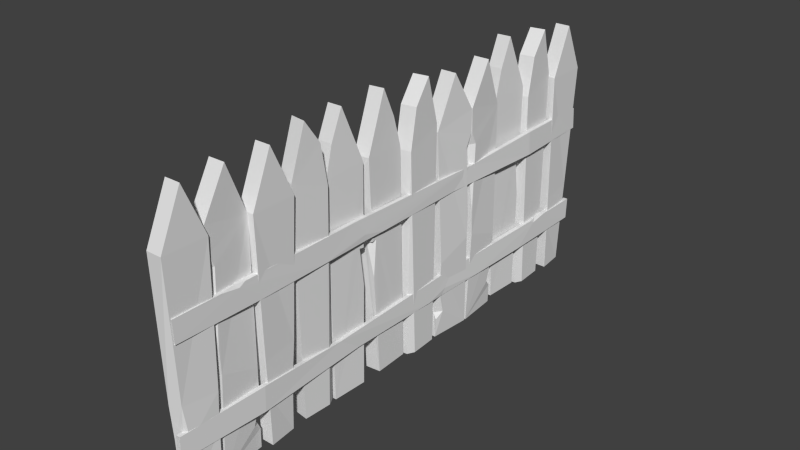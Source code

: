# Source: fence_non_end.blend  (saved by Blender 2.75.0; exported with 4.5.12 LTS)
import bpy
from mathutils import Matrix  # noqa: F401  (used for matrix-valued properties, if any)

bpy.ops.wm.read_factory_settings(use_empty=True)
scene = bpy.context.scene
scene.name = 'Scene'

# ---- collections
col_collection_1 = bpy.data.collections.new('Collection 1'); scene.collection.children.link(col_collection_1)

# ---- world
world_world = bpy.data.worlds.new('World'); scene.world = world_world
world_world.color = (0.05088, 0.05088, 0.05088)
world_world.use_sun_shadow = False
world_world.sun_shadow_jitter_overblur = 0.0
world_world.cycles.sampling_method = 'MANUAL'
world_world.cycles.sample_map_resolution = 256

# ---- meshes
me_cube_002 = bpy.data.meshes.new('Cube.002')
me_cube_002.from_pydata([(0.02055, -1.309, 0.1549), (0.01752, -1.298, 0.3685), (-0.01851, -1.309, 0.1549), (-0.0215, -1.299, 0.3685), (0.004012, 3.341, 0.3714), (0.01737, 3.341, 0.3714), (-0.009813, 3.3, 0.371), (-0.008858, 3.389, 0.3707), (0.03695, 3.482, 0.3691), (0.03685, 3.3, 0.3401), (0.03453, 3.24, 0.3703), (-0.02145, 2.382, 0.1399), (0.007073, 1.644, 0.139), (0.01958, 2.382, 0.1399), (0.005742, 1.882, 0.1967), (-0.03071, 0.6804, 0.152), (-0.02927, 1.841, 0.1364), (-0.0119, 3.043, 0.1442), (0.03439, 3.043, 0.1442), (0.0009005, 1.841, 0.1364), (0.003873, 3.122, 1.38), (0.006971, 3.133, 1.144), (0.04427, 3.122, 1.38), (0.0474, 3.132, 1.144), (-0.007179, -1.272, 1.37), (-0.007179, -1.263, 1.157), (0.03601, -1.272, 1.37), (0.03601, -1.263, 1.157), (-0.02802, 2.218, 1.324), (-0.03562, 0.6685, 1.358), (-0.009221, -0.6577, 1.356), (0.01665, -0.68, 1.373), (0.001225, 0.6689, 1.358), (0.007791, 2.218, 1.324), (0.005213, 1.98, 1.154), (0.0009005, 0.8202, 1.138), (0.03439, -0.3816, 1.146), (-0.0119, -0.3817, 1.146), (-0.02927, 0.8201, 1.138), (-0.03071, 1.981, 1.154), (0.005742, 0.7787, 1.199), (0.01958, 0.2793, 1.142), (0.007073, 1.017, 1.141), (-0.02145, 0.2793, 1.142), (0.03453, -0.5786, 1.372), (0.03685, -0.6388, 1.342), (0.03695, -0.8215, 1.371), (-0.008858, -0.7277, 1.373), (-0.009813, -0.6391, 1.373), (0.01737, -0.68, 1.373), (0.004012, -0.68, 1.373), (0.005213, 0.6807, 0.152), (0.007791, 0.4432, 0.3221), (0.001225, 1.992, 0.356), (0.01665, 3.341, 0.3714), (-0.009221, 3.319, 0.3545), (-0.03562, 1.992, 0.3559), (-0.02802, 0.4428, 0.3221), (-0.0215, 3.96, 1.37), (-0.01851, 3.97, 1.157), (0.01752, 3.959, 1.37), (0.02055, 3.97, 1.157), (0.03601, 3.924, 0.1549), (0.03601, 3.933, 0.3685), (-0.007179, 3.924, 0.1549), (-0.007179, 3.933, 0.3685), (0.0474, -0.4715, 0.1423), (0.04427, -0.4611, 0.3783), (0.006971, -0.4718, 0.1423), (0.003873, -0.4613, 0.3783)], [], [(67, 1, 0, 66), (66, 0, 2, 68), (69, 3, 1, 67), (68, 2, 3, 69), (56, 6, 55, 17, 11, 16), (55, 7, 65, 64, 17), (54, 5, 8), (53, 10, 54, 4, 6, 56), (9, 8, 54), (9, 54, 10), (4, 55, 6), (16, 11, 13, 19), (15, 16, 19, 12, 51), (14, 13, 18, 9, 10, 53), (47, 50, 30), (37, 36, 27, 25), (36, 45, 46, 26, 27), (20, 21, 39, 28), (28, 39, 38, 29), (46, 31, 50, 47, 24, 26), (23, 22, 33, 34), (42, 40, 35), (35, 40, 41), (21, 23, 34, 39), (43, 41, 36, 37), (22, 20, 28, 33), (33, 28, 29, 32), (34, 33, 32, 40, 42), (40, 32, 44, 45, 36, 41), (39, 34, 42, 35, 38), (38, 35, 41, 43), (50, 48, 30), (45, 44, 31), (45, 31, 46), (32, 29, 48, 50, 31, 44), (31, 49, 46), (30, 37, 25, 24, 47), (29, 38, 43, 37, 30, 48), (51, 12, 14, 53, 52), (52, 53, 56, 57), (67, 52, 57, 69), (11, 17, 18, 13), (21, 20, 58, 59), (68, 15, 51, 66), (20, 22, 60, 58), (19, 13, 14), (23, 21, 59, 61), (12, 19, 14), (22, 23, 61, 60), (66, 51, 52, 67), (8, 63, 65, 7, 4, 54), (57, 56, 16, 15), (69, 57, 15, 68), (18, 62, 63, 8, 9), (17, 64, 62, 18), (7, 55, 4)])
me_cube_002.use_remesh_preserve_volume = False
me_cube_002.use_remesh_preserve_attributes = False
me_cube_002.use_mirror_vertex_groups = False
me_cube_002.update()
me_cube_001 = bpy.data.meshes.new('Cube.001')
me_cube_001.from_pydata([(-0.1572, 0.04012, -0.2373), (-0.1643, 0.00844, 1.938), (-0.1276, 0.371, -0.2373), (-0.1454, 0.379, 1.8), (-0.00753, 0.01713, -0.2373), (-0.01457, -0.01455, 1.938), (0.00489, 0.3563, 1.8), (-0.1467, 0.1515, 2.404), (-0.1441, 0.3121, 2.178), (0.003019, 0.1286, 2.404), (0.006047, 0.2893, 2.178), (-0.1582, 0.9518, -0.2614), (-0.1896, 0.8804, 1.832), (-0.1742, 1.3, -0.2619), (-0.2061, 1.295, 1.81), (-0.009362, 0.9602, -0.2575), (-0.04069, 0.8889, 1.836), (-0.02537, 1.308, -0.2579), (-0.05724, 1.304, 1.813), (-0.2097, 1.099, 2.363), (-0.21, 1.221, 2.086), (-0.06085, 1.107, 2.368), (-0.06117, 1.229, 2.091), (-0.1043, -1.243, -0.2416), (-0.1142, -1.302, 1.874), (-0.1043, -0.9406, -0.2416), (-0.1142, -0.883, 1.871), (0.0349, -1.302, 1.874), (0.02502, -0.9406, -0.2416), (0.0349, -0.883, 1.871), (-0.1142, -1.085, 2.347), (-0.1107, -0.9146, 0.5753), (0.0349, -1.085, 2.347), (-0.1107, -1.27, 0.5765), (0.03145, -0.9146, 0.5753), (-0.1741, 1.796, -0.3173), (-0.185, 1.78, 1.783), (-0.1398, 2.215, -0.3173), (-0.1486, 2.219, 1.878), (-0.03813, 1.796, -0.3173), (-0.02821, 1.779, 1.783), (-0.003715, 2.214, -0.3173), (0.008373, 2.219, 1.878), (-0.1603, 1.984, 2.271), (-0.1316, 2.184, 0.6141), (-0.003494, 1.984, 2.271), (-0.1449, 1.818, 0.4798), (0.01829, 2.184, 0.6141), (0.004922, 1.818, 0.4798), (-0.02959, 0.3609, -0.2373), (0.00665, 0.2912, -0.2373), (0.004975, 0.3561, 1.756), (-0.03115, 0.9106, 1.064), (-0.02693, 0.9202, 0.7217), (-0.03343, 0.9584, 1.069), (-0.09432, 0.9075, 1.045), (0.0102, 2.213, 1.646), (0.01645, 2.191, 0.8492), (-0.04766, 2.209, 1.511), (0.009016, 2.156, 1.523), (-0.005323, 1.813, 0.1786), (-0.03157, 1.799, -0.1245), (-0.07162, 1.809, -0.06808), (-0.0118, 1.876, -0.05966), (-0.001109, -1.203, -0.2416), (-0.01121, -1.214, -0.2416), (0.01074, -1.247, 0.6054), (-0.1068, -0.9304, 0.2539), (0.02755, -0.9304, 0.2539), (-0.107, -1.253, 0.2543), (0.01987, -1.202, 0.2657), (-0.0189, -1.245, 0.2657), (-0.1572, 3.44, -0.3093), (-0.1643, 3.472, 1.866), (-0.1276, 3.11, -0.3093), (-0.1454, 3.102, 1.728), (-0.00753, 3.463, -0.3093), (-0.01457, 3.495, 1.866), (0.00489, 3.124, 1.728), (-0.1467, 3.329, 2.332), (-0.1441, 3.169, 2.106), (0.003019, 3.352, 2.332), (0.006047, 3.191, 2.106), (-0.1582, 3.032, -0.2626), (-0.1896, 3.103, 1.831), (-0.1742, 2.684, -0.2631), (-0.2061, 2.689, 1.808), (-0.009362, 3.023, -0.2587), (-0.04069, 3.095, 1.835), (-0.02537, 2.676, -0.2591), (-0.05724, 2.68, 1.812), (-0.2097, 2.885, 2.361), (-0.21, 2.763, 2.085), (-0.06085, 2.877, 2.367), (-0.06117, 2.755, 2.09), (-0.1043, -0.09826, -0.2416), (-0.1142, -0.03872, 1.874), (-0.1043, -0.4005, -0.2416), (-0.1142, -0.4581, 1.871), (0.0349, -0.03872, 1.874), (0.02502, -0.4005, -0.2416), (0.0349, -0.4581, 1.871), (-0.1142, -0.2564, 2.347), (-0.1107, -0.4265, 0.5753), (0.0349, -0.2564, 2.347), (-0.1107, -0.07132, 0.5765), (0.03145, -0.4265, 0.5753), (-0.1741, -0.469, -0.2486), (-0.185, -0.4524, 1.852), (-0.1398, -0.8872, -0.2486), (-0.1486, -0.8921, 1.947), (-0.03813, -0.4687, -0.2486), (-0.02821, -0.452, 1.852), (-0.003715, -0.8869, -0.2486), (0.008373, -0.8917, 1.947), (-0.1603, -0.6566, 2.339), (-0.1316, -0.8571, 0.6828), (-0.003494, -0.6562, 2.339), (-0.1449, -0.4909, 0.5485), (0.01829, -0.8569, 0.6828), (0.004922, -0.4907, 0.5485), (-0.02959, 3.12, -0.3093), (0.00665, 3.189, -0.3093), (0.004975, 3.124, 1.683), (-0.03115, 3.073, 1.063), (-0.02693, 3.063, 0.7205), (-0.03343, 3.025, 1.068), (-0.09432, 3.076, 1.044), (0.0102, -0.8853, 1.714), (0.01645, -0.8634, 0.9179), (-0.04766, -0.8817, 1.58), (0.009016, -0.8282, 1.592), (-0.005323, -0.4854, 0.2473), (-0.03157, -0.472, -0.05583), (-0.07162, -0.4813, 0.0006201), (-0.0118, -0.5485, 0.009046), (-0.001109, -0.1384, -0.2416), (-0.01121, -0.1272, -0.2416), (0.01074, -0.09361, 0.6054), (-0.1068, -0.4107, 0.2539), (0.02755, -0.4107, 0.2539), (-0.107, -0.08761, 0.2543), (0.01987, -0.1389, 0.2657), (-0.0189, -0.09592, 0.2657), (-0.1572, 1.69, -0.2924), (-0.1643, 1.722, 1.883), (-0.1276, 1.359, -0.2924), (-0.1454, 1.351, 1.745), (-0.00753, 1.713, -0.2924), (-0.01457, 1.745, 1.883), (0.00489, 1.374, 1.745), (-0.1467, 1.579, 2.349), (-0.1441, 1.418, 2.123), (0.003019, 1.602, 2.349), (0.006047, 1.441, 2.123), (-0.1582, 0.7571, -0.265), (-0.1896, 0.8284, 1.829), (-0.1742, 0.4092, -0.2654), (-0.2061, 0.4137, 1.806), (-0.009362, 0.7487, -0.261), (-0.04069, 0.82, 1.833), (-0.02537, 0.4008, -0.2614), (-0.05724, 0.4053, 1.81), (-0.2097, 0.6098, 2.359), (-0.21, 0.4882, 2.083), (-0.06085, 0.6018, 2.364), (-0.06117, 0.4802, 2.088), (-0.1043, 3.886, -0.3032), (-0.1142, 3.945, 1.812), (-0.1043, 3.583, -0.3032), (-0.1142, 3.526, 1.81), (0.0349, 3.945, 1.812), (0.02502, 3.583, -0.3032), (0.0349, 3.526, 1.81), (-0.1142, 3.728, 2.285), (-0.1107, 3.557, 0.5138), (0.0349, 3.728, 2.285), (-0.1107, 3.913, 0.5149), (0.03145, 3.557, 0.5138), (-0.1741, 2.65, -0.3173), (-0.185, 2.666, 1.783), (-0.1398, 2.232, -0.3173), (-0.1486, 2.227, 1.878), (-0.03813, 2.65, -0.3173), (-0.02821, 2.667, 1.783), (-0.003715, 2.232, -0.3173), (0.008373, 2.227, 1.878), (-0.1603, 2.462, 2.271), (-0.1316, 2.262, 0.6141), (-0.003494, 2.463, 2.271), (-0.1449, 2.628, 0.4798), (0.01829, 2.262, 0.6141), (0.004922, 2.628, 0.4798), (-0.02959, 1.37, -0.2924), (0.00665, 1.439, -0.2924), (0.004975, 1.374, 1.7), (-0.03115, 0.7983, 1.06), (-0.02693, 0.7887, 0.7182), (-0.03343, 0.7504, 1.066), (-0.09432, 0.8014, 1.041), (0.0102, 2.233, 1.646), (0.01645, 2.255, 0.8492), (-0.04766, 2.237, 1.511), (0.009016, 2.291, 1.523), (-0.005323, 2.633, 0.1786), (-0.03157, 2.647, -0.1245), (-0.07162, 2.637, -0.06808), (-0.0118, 2.57, -0.05966), (-0.001109, 3.846, -0.3032), (-0.01121, 3.857, -0.3032), (0.01074, 3.89, 0.5439), (-0.1068, 3.573, 0.1923), (0.02755, 3.573, 0.1923), (-0.107, 3.896, 0.1928), (0.01987, 3.845, 0.2042), (-0.0189, 3.888, 0.2042)], [], [(1, 3, 2, 0), (3, 6, 51, 49, 2), (6, 5, 4, 50, 51), (5, 1, 0, 4), (5, 6, 10, 9), (9, 10, 8, 7), (3, 1, 7, 8), (1, 5, 9, 7), (6, 3, 8, 10), (12, 14, 13, 11), (14, 18, 17, 13), (18, 16, 52, 54, 53, 15, 17), (16, 12, 11, 15, 53, 55, 52), (11, 13, 17, 15), (16, 18, 22, 21), (21, 22, 20, 19), (14, 12, 19, 20), (12, 16, 21, 19), (18, 14, 20, 22), (69, 67, 25, 23), (67, 68, 28, 25), (23, 25, 28, 64, 65), (27, 29, 32), (26, 24, 30), (24, 27, 32, 30), (68, 70, 64, 28), (29, 26, 30, 32), (26, 29, 34, 31), (24, 26, 31, 33), (46, 44, 37, 35), (44, 47, 41, 37), (47, 48, 60, 63, 61, 39, 41), (48, 46, 35, 39, 61, 62, 60), (35, 37, 41, 39), (40, 42, 45), (40, 36, 46, 48), (38, 36, 43), (36, 40, 45, 43), (42, 40, 48, 47, 57, 59, 56), (42, 38, 43, 45), (38, 42, 56, 58, 57, 47, 44), (36, 38, 44, 46), (49, 51, 50, 4, 0, 2), (54, 55, 53), (54, 52, 55), (58, 59, 57), (58, 56, 59), (62, 61, 63), (62, 63, 60), (71, 69, 23, 65), (27, 24, 33, 66), (29, 27, 66, 34), (71, 65, 64, 70), (66, 71, 70), (66, 33, 69, 71), (34, 66, 70, 68), (31, 34, 68, 67), (33, 31, 67, 69), (73, 72, 74, 75), (75, 74, 121, 123, 78), (78, 123, 122, 76, 77), (77, 76, 72, 73), (77, 81, 82, 78), (81, 79, 80, 82), (75, 80, 79, 73), (73, 79, 81, 77), (78, 82, 80, 75), (84, 83, 85, 86), (86, 85, 89, 90), (90, 89, 87, 125, 126, 124, 88), (88, 124, 127, 125, 87, 83, 84), (83, 87, 89, 85), (88, 93, 94, 90), (93, 91, 92, 94), (86, 92, 91, 84), (84, 91, 93, 88), (90, 94, 92, 86), (141, 95, 97, 139), (139, 97, 100, 140), (95, 137, 136, 100, 97), (99, 104, 101), (98, 102, 96), (96, 102, 104, 99), (140, 100, 136, 142), (101, 104, 102, 98), (98, 103, 106, 101), (96, 105, 103, 98), (118, 107, 109, 116), (116, 109, 113, 119), (119, 113, 111, 133, 135, 132, 120), (120, 132, 134, 133, 111, 107, 118), (107, 111, 113, 109), (112, 117, 114), (112, 120, 118, 108), (110, 115, 108), (108, 115, 117, 112), (114, 128, 131, 129, 119, 120, 112), (114, 117, 115, 110), (110, 116, 119, 129, 130, 128, 114), (108, 118, 116, 110), (121, 74, 72, 76, 122, 123), (126, 125, 127), (126, 127, 124), (130, 129, 131), (130, 131, 128), (134, 135, 133), (134, 132, 135), (143, 137, 95, 141), (99, 138, 105, 96), (101, 106, 138, 99), (143, 142, 136, 137), (138, 142, 143), (138, 143, 141, 105), (106, 140, 142, 138), (103, 139, 140, 106), (105, 141, 139, 103), (145, 144, 146, 147), (147, 146, 193, 195, 150), (150, 195, 194, 148, 149), (149, 148, 144, 145), (149, 153, 154, 150), (153, 151, 152, 154), (147, 152, 151, 145), (145, 151, 153, 149), (150, 154, 152, 147), (156, 155, 157, 158), (158, 157, 161, 162), (162, 161, 159, 197, 198, 196, 160), (160, 196, 199, 197, 159, 155, 156), (155, 159, 161, 157), (160, 165, 166, 162), (165, 163, 164, 166), (158, 164, 163, 156), (156, 163, 165, 160), (162, 166, 164, 158), (213, 167, 169, 211), (211, 169, 172, 212), (167, 209, 208, 172, 169), (171, 176, 173), (170, 174, 168), (168, 174, 176, 171), (212, 172, 208, 214), (173, 176, 174, 170), (170, 175, 178, 173), (168, 177, 175, 170), (190, 179, 181, 188), (188, 181, 185, 191), (191, 185, 183, 205, 207, 204, 192), (192, 204, 206, 205, 183, 179, 190), (179, 183, 185, 181), (184, 189, 186), (184, 192, 190, 180), (182, 187, 180), (180, 187, 189, 184), (186, 200, 203, 201, 191, 192, 184), (186, 189, 187, 182), (182, 188, 191, 201, 202, 200, 186), (180, 190, 188, 182), (193, 146, 144, 148, 194, 195), (198, 197, 199), (198, 199, 196), (202, 201, 203), (202, 203, 200), (206, 207, 205), (206, 204, 207), (215, 209, 167, 213), (171, 210, 177, 168), (173, 178, 210, 171), (215, 214, 208, 209), (210, 214, 215), (210, 215, 213, 177), (178, 212, 214, 210), (175, 211, 212, 178), (177, 213, 211, 175)])
me_cube_001.use_remesh_preserve_volume = False
me_cube_001.use_remesh_preserve_attributes = False
me_cube_001.use_mirror_vertex_groups = False
me_cube_001.update()

# ---- objects
ob_cube_001 = bpy.data.objects.new('Cube.001', me_cube_002)
ob_cube = bpy.data.objects.new('Cube', me_cube_001)

# ---- transforms, parenting, visibility, modifiers, constraints
ob_cube_001.location = (0.0, 0.0, 0.0)
ob_cube_001.scale = (0.4981, 0.4981, 0.4981)
ob_cube_001.lineart.crease_threshold = 0.0
ob_cube.location = (0.0, 0.0, 0.0)
ob_cube.scale = (0.4981, 0.4981, 0.4981)
ob_cube.lineart.crease_threshold = 0.0

# ---- collection membership
col_collection_1.objects.link(ob_cube_001)
col_collection_1.objects.link(ob_cube)

# ---- scene / render settings (as saved in the file)
scene.frame_start = 1; scene.frame_end = 250; scene.frame_set(1)
scene.render.engine = 'BLENDER_EEVEE_NEXT'
scene.render.resolution_percentage = 50
scene.render.dither_intensity = 0.0
scene.cycles.use_denoising = False
scene.cycles.samples = 10
scene.cycles.sampling_pattern = 'TABULATED_SOBOL'
scene.cycles.light_sampling_threshold = 0.0
scene.cycles.use_adaptive_sampling = False
scene.cycles.use_light_tree = False
scene.cycles.blur_glossy = 0.0
scene.cycles.pixel_filter_type = 'GAUSSIAN'
scene.cycles.sample_clamp_indirect = 0.0
scene.view_settings.view_transform = 'Standard'
bpy.context.view_layer.update()

# ---- added for rendering (the .blend has no active camera and no usable light): camera, sun
cam_auto = bpy.data.cameras.new('AutoCamera')
cam_auto.lens = 50.0
cam_auto.sensor_width = 36.0
cam_auto.clip_end = 1000.0
ob_auto_camera = bpy.data.objects.new('AutoCamera', cam_auto)
scene.collection.objects.link(ob_auto_camera)
ob_auto_camera.location = (2.69928, -2.62498, 2.71167)
ob_auto_camera.rotation_euler = (1.09748, -7.21219e-08, 0.694738)
scene.camera = ob_auto_camera
light_auto_sun = bpy.data.lights.new('AutoSun', 'SUN')
light_auto_sun.energy = 3.0
light_auto_sun.angle = 0.0523599
ob_auto_sun = bpy.data.objects.new('AutoSun', light_auto_sun)
scene.collection.objects.link(ob_auto_sun)
ob_auto_sun.rotation_euler = (0.872665, 0.174533, 0.523599)
bpy.context.view_layer.update()
